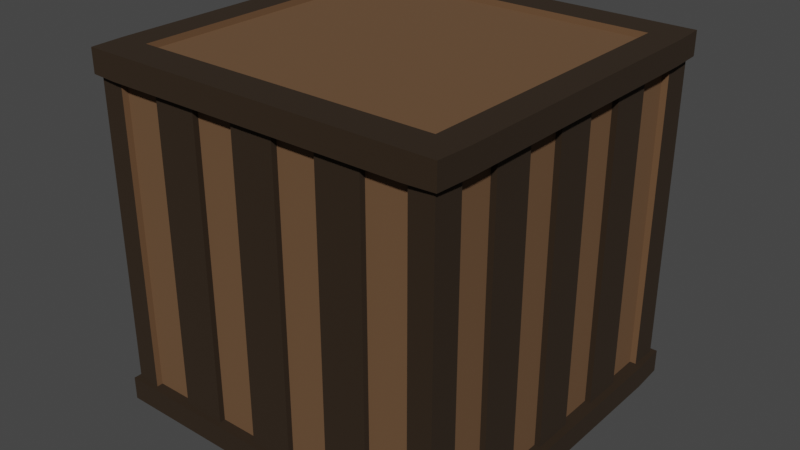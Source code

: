 # Source: woodbox.blend  (saved by Blender 2.81.16; exported with 4.5.12 LTS)
import bpy
from mathutils import Matrix  # noqa: F401  (used for matrix-valued properties, if any)

bpy.ops.wm.read_factory_settings(use_empty=True)
scene = bpy.context.scene
scene.name = 'Scene'

# ---- collections
col_collection = bpy.data.collections.new('Collection'); scene.collection.children.link(col_collection)

# ---- materials (node trees are filled in below, after node groups)
mat_material_002 = bpy.data.materials.new('Material.002')
mat_material_002.alpha_threshold = 0.0
mat_material_002.use_transparent_shadow = False
mat_material_002.line_color = (0.0, 0.0, 0.0, 1.0)
mat_material_001 = bpy.data.materials.new('Material.001')
mat_material_001.use_transparent_shadow = False

# ---- node groups
ng_auto_smooth = bpy.data.node_groups.new('Auto Smooth', 'GeometryNodeTree')
_s = ng_auto_smooth.interface.new_socket(name='Geometry', in_out='OUTPUT', socket_type='NodeSocketGeometry')
_s = ng_auto_smooth.interface.new_socket(name='Geometry', in_out='INPUT', socket_type='NodeSocketGeometry')
_s = ng_auto_smooth.interface.new_socket(name='Angle', in_out='INPUT', socket_type='NodeSocketFloat')
_s.subtype = 'ANGLE'
_s.min_value = 0.0
_s.max_value = 3.142
ng_auto_smooth.is_modifier = True
_N = ng_auto_smooth.nodes; _L = ng_auto_smooth.links
n0 = _N.new('NodeGroupOutput'); n0.name = 'Group Output'; n0.location = (480, -100)
n1 = _N.new('NodeGroupInput'); n1.name = 'Group Input'; n1.location = (-420, -300)
n2 = _N.new('NodeGroupInput'); n2.name = 'Group Input.001'; n2.location = (-60, -100)
n3 = _N.new('GeometryNodeSetShadeSmooth'); n3.name = 'Set Shade Smooth'; n3.location = (120, -100)
n3.domain = 'EDGE'
n4 = _N.new('GeometryNodeSetShadeSmooth'); n4.name = 'Set Shade Smooth.001'; n4.location = (300, -100)
n5 = _N.new('GeometryNodeInputMeshEdgeAngle'); n5.name = 'Edge Angle'; n5.location = (-420, -220)
n6 = _N.new('GeometryNodeInputEdgeSmooth'); n6.name = 'Is Edge Smooth'; n6.location = (-60, -160)
n7 = _N.new('GeometryNodeInputShadeSmooth'); n7.name = 'Is Face Smooth'; n7.location = (-240, -340)
n8 = _N.new('FunctionNodeBooleanMath'); n8.name = 'Boolean Math'; n8.location = (-60, -220)
n9 = _N.new('FunctionNodeCompare'); n9.name = 'Compare'; n9.location = (-240, -180)
n9.operation = 'LESS_EQUAL'
_L.new(n5.outputs[0], n9.inputs[0])
_L.new(n4.outputs[0], n0.inputs[0])
_L.new(n1.outputs[1], n9.inputs[1])
_L.new(n9.outputs[0], n8.inputs[0])
_L.new(n7.outputs[0], n8.inputs[1])
_L.new(n2.outputs[0], n3.inputs[0])
_L.new(n6.outputs[0], n3.inputs[1])
_L.new(n3.outputs[0], n4.inputs[0])
_L.new(n8.outputs[0], n3.inputs[2])
n0.is_active_output = True

# ---- material node trees
mat_material_002.use_nodes = True; mat_material_002.node_tree.nodes.clear()
_N = mat_material_002.node_tree.nodes; _L = mat_material_002.node_tree.links
n0 = _N.new('ShaderNodeOutputMaterial'); n0.name = 'Material Output'; n0.location = (300, 300)
n1 = _N.new('ShaderNodeBsdfPrincipled'); n1.name = 'Principled BSDF'; n1.location = (10, 300)
n1.distribution = 'GGX'
n1.subsurface_method = 'BURLEY'
n1.inputs[0].default_value = (0.1452, 0.0772, 0.03715, 1.0)
n1.inputs[2].default_value = 1.0
n1.inputs[3].default_value = 1.45
n1.inputs[13].default_value = 0.2982
n1.inputs[20].default_value = 0.0
n1.inputs[27].default_value = (0.0, 0.0, 0.0, 1.0)
n1.inputs[28].default_value = 1.0
_L.new(n1.outputs[0], n0.inputs[0])
n0.is_active_output = True
mat_material_001.use_nodes = True; mat_material_001.node_tree.nodes.clear()
_N = mat_material_001.node_tree.nodes; _L = mat_material_001.node_tree.links
n0 = _N.new('ShaderNodeOutputMaterial'); n0.name = 'Material Output'; n0.location = (300, 300)
n1 = _N.new('ShaderNodeBsdfPrincipled'); n1.name = 'Principled BSDF'; n1.location = (10, 300)
n1.distribution = 'GGX'
n1.subsurface_method = 'BURLEY'
n1.inputs[0].default_value = (0.02341, 0.01174, 0.003221, 1.0)
n1.inputs[2].default_value = 1.0
n1.inputs[3].default_value = 1.45
n1.inputs[13].default_value = 0.4725
n1.inputs[20].default_value = 0.0
n1.inputs[27].default_value = (0.0, 0.0, 0.0, 1.0)
n1.inputs[28].default_value = 1.0
_L.new(n1.outputs[0], n0.inputs[0])
n0.is_active_output = True

# ---- world
world_world = bpy.data.worlds.new('World'); scene.world = world_world
world_world.use_nodes = True; world_world.node_tree.nodes.clear()
_N = world_world.node_tree.nodes; _L = world_world.node_tree.links
n0 = _N.new('ShaderNodeOutputWorld'); n0.name = 'World Output'; n0.location = (300, 300)
n1 = _N.new('ShaderNodeBackground'); n1.name = 'Background'; n1.location = (10, 300)
n1.inputs[0].default_value = (0.05088, 0.05088, 0.05088, 1.0)
_L.new(n1.outputs[0], n0.inputs[0])
n0.is_active_output = True
world_world.color = (0.05088, 0.05088, 0.05088)
world_world.use_sun_shadow = False
world_world.sun_shadow_jitter_overblur = 0.0

# ---- meshes
me_cube_001 = bpy.data.meshes.new('Cube.001')
me_cube_001.from_pydata([(-0.2682, -0.2682, 0.5364), (-0.2682, 0.2682, 0.5364), (0.2682, -0.2682, 0.5364), (0.2682, 0.2682, 0.5364), (-0.2682, -0.2682, 0.03576), (-0.2682, -0.2682, 0.5007), (-0.2682, 0.2682, 0.5007), (-0.2682, 0.2682, 0.03576), (0.2682, 0.2682, 0.5007), (0.2682, 0.2682, 0.03576), (0.2682, -0.2682, 0.5007), (0.2682, -0.2682, 0.03576), (-0.2682, -0.2235, 0.5364), (-0.2682, 0.2235, 0.5364), (0.2682, 0.2235, 0.5364), (0.2682, -0.2235, 0.5364), (0.2682, 0.2235, 0.03576), (0.2682, -0.2235, 0.03576), (0.2682, 0.2235, 0.5007), (0.2682, -0.2235, 0.5007), (-0.2682, -0.2235, 0.03576), (-0.2682, 0.2235, 0.03576), (-0.2682, -0.2235, 0.5007), (-0.2682, 0.2235, 0.5007), (-0.2324, 0.2682, 0.5364), (0.2324, 0.2682, 0.5364), (0.2324, -0.2682, 0.5364), (-0.2324, -0.2682, 0.5364), (0.2324, -0.2682, 0.03576), (-0.2324, -0.2682, 0.03576), (0.2324, -0.2682, 0.5007), (-0.2324, -0.2682, 0.5007), (-0.2324, 0.2682, 0.03576), (0.2324, 0.2682, 0.03576), (-0.2324, 0.2682, 0.5007), (0.2324, 0.2682, 0.5007), (-0.2324, 0.2235, 0.5364), (0.2324, 0.2235, 0.5364), (-0.2324, -0.2235, 0.5364), (0.2324, -0.2235, 0.5364), (0.2587, 0.2235, 0.03576), (0.2587, -0.2235, 0.03576), (0.2587, 0.2235, 0.5007), (0.2587, -0.2235, 0.5007), (-0.2587, -0.2235, 0.03576), (-0.2587, 0.2235, 0.03576), (-0.2587, -0.2235, 0.5007), (-0.2587, 0.2235, 0.5007), (0.2324, -0.2587, 0.03576), (-0.2324, -0.2587, 0.03576), (0.2324, -0.2587, 0.5007), (-0.2324, -0.2587, 0.5007), (-0.2324, 0.2587, 0.03576), (0.2324, 0.2587, 0.03576), (-0.2324, 0.2587, 0.5007), (0.2324, 0.2587, 0.5007), (-0.2324, 0.2235, 0.5269), (0.2324, 0.2235, 0.5269), (-0.2324, -0.2235, 0.5269), (0.2324, -0.2235, 0.5269), (-0.2682, -0.2682, 0.5007), (-0.2682, -0.2682, 0.5364), (-0.2682, 0.2235, 0.5364), (-0.2682, 0.2682, 0.5364), (0.2324, 0.2682, 0.5364), (0.2682, 0.2682, 0.5364), (0.2682, -0.2235, 0.5364), (0.2682, -0.2682, 0.5364), (-0.2324, -0.2682, 0.5364), (-0.2682, 0.2682, 0.5007), (0.2682, 0.2682, 0.5007), (0.2682, -0.2682, 0.5007), (-0.2324, -0.2682, 0.5007), (0.2682, -0.2235, 0.5007), (0.2324, 0.2682, 0.5007), (-0.2682, 0.2235, 0.5007), (-0.2682, -0.2235, 0.5364), (0.2682, 0.2235, 0.5364), (0.2682, 0.2235, 0.5007), (-0.2682, -0.2235, 0.5007), (-0.2324, 0.2682, 0.5364), (0.2324, -0.2682, 0.5364), (0.2324, -0.2682, 0.5007), (-0.2324, 0.2682, 0.5007), (-0.2754, -0.2754, 0.0), (-0.2754, 0.2754, 0.03576), (-0.2754, 0.2754, 0.0), (0.2754, 0.2754, 0.03576), (0.2754, 0.2754, 0.0), (0.2784, 0.2235, 0.0), (0.2754, -0.2754, 0.03576), (0.2754, -0.2754, 0.0), (-0.2754, -0.2754, 0.03576), (0.2784, -0.2235, 0.03576), (0.2784, -0.2235, 0.0), (0.2784, 0.2235, 0.03576), (-0.2754, -0.2754, 0.5007), (-0.2754, -0.2754, 0.5364), (-0.2784, 0.2235, 0.5364), (-0.2754, 0.2754, 0.5364), (0.2754, 0.2754, 0.5364), (0.2784, -0.2235, 0.5364), (0.2754, -0.2754, 0.5364), (-0.2754, 0.2754, 0.5007), (0.2754, 0.2754, 0.5007), (0.2754, -0.2754, 0.5007), (-0.2324, -0.2784, 0.5007), (0.2784, -0.2235, 0.5007), (-0.2784, 0.2235, 0.5007), (-0.2784, -0.2235, 0.5364), (0.2784, 0.2235, 0.5364), (0.2784, 0.2235, 0.5007), (-0.2784, -0.2235, 0.5007), (0.2324, -0.2784, 0.5007), (-0.166, 0.2682, 0.5364), (-0.09962, 0.2682, 0.5364), (-0.03321, 0.2682, 0.5364), (0.03321, 0.2682, 0.5364), (0.09962, 0.2682, 0.5364), (0.166, 0.2682, 0.5364), (0.166, -0.2682, 0.5364), (0.09962, -0.2682, 0.5364), (0.03321, -0.2682, 0.5364), (-0.03321, -0.2682, 0.5364), (-0.09962, -0.2682, 0.5364), (-0.166, -0.2682, 0.5364), (0.166, -0.2682, 0.5007), (0.09962, -0.2682, 0.5007), (0.03321, -0.2682, 0.5007), (-0.03321, -0.2682, 0.5007), (-0.09962, -0.2682, 0.5007), (-0.166, -0.2682, 0.5007), (-0.166, 0.2682, 0.5007), (-0.09962, 0.2682, 0.5007), (-0.03321, 0.2682, 0.5007), (0.03321, 0.2682, 0.5007), (0.09962, 0.2682, 0.5007), (0.166, 0.2682, 0.5007), (0.09962, -0.2235, 0.5364), (0.166, -0.2235, 0.5364), (0.166, -0.2587, 0.03576), (0.09962, -0.2587, 0.03576), (0.03321, -0.2587, 0.03576), (-0.03321, -0.2587, 0.03576), (-0.09962, -0.2587, 0.03576), (-0.166, -0.2587, 0.03576), (0.166, -0.2587, 0.5007), (0.09962, -0.2587, 0.5007), (0.03321, -0.2587, 0.5007), (-0.03321, -0.2587, 0.5007), (-0.09962, -0.2587, 0.5007), (-0.166, -0.2587, 0.5007), (-0.166, 0.2587, 0.03576), (-0.09962, 0.2587, 0.03576), (-0.03321, 0.2587, 0.03576), (0.03321, 0.2587, 0.03576), (0.09962, 0.2587, 0.03576), (0.166, 0.2587, 0.03576), (-0.166, 0.2587, 0.5007), (-0.09962, 0.2587, 0.5007), (-0.03321, 0.2587, 0.5007), (0.03321, 0.2587, 0.5007), (0.09962, 0.2587, 0.5007), (0.166, 0.2587, 0.5007), (-0.166, 0.2682, 0.5364), (-0.09962, 0.2682, 0.5364), (-0.03321, 0.2682, 0.5364), (0.03321, 0.2682, 0.5364), (0.09962, 0.2682, 0.5364), (0.166, 0.2682, 0.5364), (0.166, -0.2682, 0.5364), (0.09962, -0.2682, 0.5364), (0.03321, -0.2682, 0.5364), (-0.03321, -0.2682, 0.5364), (-0.09962, -0.2682, 0.5364), (-0.166, -0.2682, 0.5364), (0.166, -0.2682, 0.5007), (0.09962, -0.2682, 0.5007), (0.03321, -0.2682, 0.5007), (-0.03321, -0.2682, 0.5007), (-0.09962, -0.2682, 0.5007), (-0.166, -0.2682, 0.5007), (-0.166, 0.2682, 0.5007), (-0.09962, 0.2682, 0.5007), (-0.03321, 0.2682, 0.5007), (0.03321, 0.2682, 0.5007), (0.09962, 0.2682, 0.5007), (0.166, 0.2682, 0.5007), (0.09962, -0.2784, 0.5007), (-0.09962, -0.2784, 0.5007), (-0.2682, -0.1596, 0.5364), (-0.2682, -0.09579, 0.5364), (-0.2682, -0.03193, 0.5364), (-0.2682, 0.03193, 0.5364), (-0.2682, 0.09579, 0.5364), (-0.2682, 0.1596, 0.5364), (0.2682, 0.1596, 0.5364), (0.2682, 0.09579, 0.5364), (0.2682, 0.03193, 0.5364), (0.2682, -0.03193, 0.5364), (0.2682, -0.09579, 0.5364), (0.2682, -0.1596, 0.5364), (0.2682, 0.1596, 0.5007), (0.2682, 0.09579, 0.5007), (0.2682, 0.03193, 0.5007), (0.2682, -0.03193, 0.5007), (0.2682, -0.09579, 0.5007), (0.2682, -0.1596, 0.5007), (-0.2682, -0.1596, 0.5007), (-0.2682, -0.09579, 0.5007), (-0.2682, -0.03193, 0.5007), (-0.2682, 0.03193, 0.5007), (-0.2682, 0.09579, 0.5007), (-0.2682, 0.1596, 0.5007), (0.2587, 0.1596, 0.03576), (0.2587, 0.09579, 0.03576), (0.2587, 0.03193, 0.03576), (0.2587, -0.03193, 0.03576), (0.2587, -0.09579, 0.03576), (0.2587, -0.1596, 0.03576), (0.2587, 0.1596, 0.5007), (0.2587, 0.09579, 0.5007), (0.2587, 0.03193, 0.5007), (0.2587, -0.03193, 0.5007), (0.2587, -0.09579, 0.5007), (0.2587, -0.1596, 0.5007), (-0.2587, -0.1596, 0.03576), (-0.2587, -0.09579, 0.03576), (-0.2587, -0.03193, 0.03576), (-0.2587, 0.03193, 0.03576), (-0.2587, 0.09579, 0.03576), (-0.2587, 0.1596, 0.03576), (-0.2587, -0.1596, 0.5007), (-0.2587, -0.09579, 0.5007), (-0.2587, -0.03193, 0.5007), (-0.2587, 0.03193, 0.5007), (-0.2587, 0.09579, 0.5007), (-0.2587, 0.1596, 0.5007), (-0.2682, -0.1596, 0.5364), (-0.2682, -0.09579, 0.5364), (-0.2682, -0.03193, 0.5364), (-0.2682, 0.03193, 0.5364), (-0.2682, 0.09579, 0.5364), (-0.2682, 0.1596, 0.5364), (0.2682, 0.1596, 0.5364), (0.2682, 0.09579, 0.5364), (0.2682, 0.03193, 0.5364), (0.2682, -0.03193, 0.5364), (0.2682, -0.09579, 0.5364), (0.2682, -0.1596, 0.5364), (0.2682, 0.1596, 0.5007), (0.2682, 0.09579, 0.5007), (0.2682, 0.03193, 0.5007), (0.2682, -0.03193, 0.5007), (0.2682, -0.09579, 0.5007), (0.2682, -0.1596, 0.5007), (-0.2682, -0.1596, 0.5007), (-0.2682, -0.09579, 0.5007), (-0.2682, -0.03193, 0.5007), (-0.2682, 0.03193, 0.5007), (-0.2682, 0.09579, 0.5007), (-0.2682, 0.1596, 0.5007), (0.2784, 0.09579, 0.03576), (0.2784, -0.09579, 0.03576), (0.2784, 0.09579, 0.5364), (0.2784, -0.09579, 0.5364), (0.166, -0.2587, 0.03576), (0.09962, -0.2587, 0.03576), (0.03321, -0.2587, 0.03576), (-0.03321, -0.2587, 0.03576), (-0.09962, -0.2587, 0.03576), (-0.166, -0.2587, 0.03576), (0.166, -0.2587, 0.5007), (0.09962, -0.2587, 0.5007), (0.03321, -0.2587, 0.5007), (-0.03321, -0.2587, 0.5007), (-0.09962, -0.2587, 0.5007), (-0.166, -0.2587, 0.5007), (-0.166, 0.2587, 0.03576), (-0.09962, 0.2587, 0.03576), (-0.03321, 0.2587, 0.03576), (0.03321, 0.2587, 0.03576), (0.09962, 0.2587, 0.03576), (0.166, 0.2587, 0.03576), (-0.166, 0.2587, 0.5007), (-0.09962, 0.2587, 0.5007), (-0.03321, 0.2587, 0.5007), (0.03321, 0.2587, 0.5007), (0.09962, 0.2587, 0.5007), (0.166, 0.2587, 0.5007), (0.2587, 0.1596, 0.03576), (0.2587, 0.09579, 0.03576), (0.2587, 0.03193, 0.03576), (0.2587, -0.03193, 0.03576), (0.2587, -0.09579, 0.03576), (0.2587, -0.1596, 0.03576), (0.2587, 0.1596, 0.5007), (0.2587, 0.09579, 0.5007), (0.2587, 0.03193, 0.5007), (0.2587, -0.03193, 0.5007), (0.2587, -0.09579, 0.5007), (0.2587, -0.1596, 0.5007), (-0.2587, -0.1596, 0.03576), (-0.2587, -0.09579, 0.03576), (-0.2587, -0.03193, 0.03576), (-0.2587, 0.03193, 0.03576), (-0.2587, 0.09579, 0.03576), (-0.2587, 0.1596, 0.03576), (-0.2587, -0.1596, 0.5007), (-0.2587, -0.09579, 0.5007), (-0.2587, -0.03193, 0.5007), (-0.2587, 0.03193, 0.5007), (-0.2587, 0.09579, 0.5007), (-0.2587, 0.1596, 0.5007), (0.166, -0.2672, 0.03576), (0.09962, -0.2672, 0.03576), (0.03321, -0.2672, 0.03576), (-0.03321, -0.2672, 0.03576), (-0.09962, -0.2672, 0.03576), (-0.166, -0.2672, 0.03576), (0.166, -0.2672, 0.5007), (0.09962, -0.2672, 0.5007), (0.03321, -0.2672, 0.5007), (-0.03321, -0.2672, 0.5007), (-0.09962, -0.2672, 0.5007), (-0.166, -0.2672, 0.5007), (-0.166, 0.2672, 0.03576), (-0.09962, 0.2672, 0.03576), (-0.03321, 0.2672, 0.03576), (0.03321, 0.2672, 0.03576), (0.09962, 0.2672, 0.03576), (0.166, 0.2672, 0.03576), (-0.166, 0.2672, 0.5007), (-0.09962, 0.2672, 0.5007), (-0.03321, 0.2672, 0.5007), (0.03321, 0.2672, 0.5007), (0.09962, 0.2672, 0.5007), (0.166, 0.2672, 0.5007), (0.2672, 0.1596, 0.03576), (0.2672, 0.09579, 0.03576), (0.2672, 0.03193, 0.03576), (0.2672, -0.03193, 0.03576), (0.2672, -0.09579, 0.03576), (0.2672, -0.1596, 0.03576), (0.2672, 0.1596, 0.5007), (0.2672, 0.09579, 0.5007), (0.2672, 0.03193, 0.5007), (0.2672, -0.03193, 0.5007), (0.2672, -0.09579, 0.5007), (0.2672, -0.1596, 0.5007), (-0.2672, -0.1596, 0.03576), (-0.2672, -0.09579, 0.03576), (-0.2672, -0.03193, 0.03576), (-0.2672, 0.03193, 0.03576), (-0.2672, 0.09579, 0.03576), (-0.2672, 0.1596, 0.03576), (-0.2672, -0.1596, 0.5007), (-0.2672, -0.09579, 0.5007), (-0.2672, -0.03193, 0.5007), (-0.2672, 0.03193, 0.5007), (-0.2672, 0.09579, 0.5007), (-0.2672, 0.1596, 0.5007)], [], [(132, 34, 83, 182), (10, 19, 73, 71), (15, 2, 67, 66), (0, 12, 76, 61), (29, 31, 5, 4), (17, 19, 10, 11), (33, 35, 8, 9), (21, 23, 6, 7), (4, 5, 22, 20), (20, 22, 46, 44), (9, 8, 18, 16), (247, 248, 265, 264, 245, 246), (178, 177, 188, 189, 180, 179), (125, 27, 68, 175), (34, 6, 69, 83), (2, 26, 81, 67), (5, 31, 72, 60), (7, 6, 34, 32), (11, 10, 30, 28), (208, 22, 79, 256), (201, 15, 66, 249), (25, 3, 65, 64), (22, 5, 60, 79), (231, 237, 47, 45), (219, 225, 43, 41), (157, 163, 55, 53), (145, 151, 51, 49), (28, 30, 50, 48), (23, 21, 45, 47), (31, 29, 49, 51), (212, 213, 23, 47, 237, 236, 235, 234, 233, 232, 46, 22, 208, 209, 210, 211), (32, 34, 54, 52), (16, 18, 42, 40), (35, 33, 53, 55), (19, 17, 41, 43), (18, 8, 70, 78), (195, 13, 62, 243), (202, 18, 78, 250), (13, 1, 63, 62), (1, 24, 80, 63), (8, 35, 74, 70), (30, 10, 71, 82), (27, 0, 61, 68), (119, 25, 64, 169), (126, 30, 82, 176), (3, 14, 77, 65), (6, 23, 75, 69), (102, 97, 96, 106, 189, 188, 113, 105), (92, 85, 86, 84), (265, 101, 102, 105, 107, 111, 104, 100, 110, 264), (85, 87, 88, 86), (90, 92, 84, 91), (263, 93, 90, 91, 94, 89, 88, 87, 95, 262), (99, 100, 104, 103), (109, 98, 99, 103, 108, 112, 96, 97), (37, 57, 59, 39), (257, 256, 79, 60, 72, 181, 180, 189, 106, 96, 112, 108, 103, 104, 111, 107, 105, 113, 188, 177, 176, 82, 71, 73, 255, 254, 253, 252, 251, 250, 78, 70, 74, 187, 186, 185, 184, 183, 182, 83, 69, 75, 261, 260, 259, 258), (130, 131, 31, 51, 151, 150, 149, 148, 147, 146, 50, 30, 126, 127, 128, 129), (31, 131, 181, 72), (131, 130, 180, 181), (130, 129, 179, 180), (129, 128, 178, 179), (128, 127, 177, 178), (127, 126, 176, 177), (24, 114, 164, 80), (114, 115, 165, 164), (115, 116, 166, 165), (116, 117, 167, 166), (117, 118, 168, 167), (118, 119, 169, 168), (36, 38, 58, 56), (36, 56, 57, 37), (48, 50, 146, 140), (227, 226, 302, 303), (141, 147, 148, 142), (214, 220, 296, 290), (143, 149, 150, 144), (150, 151, 277, 276), (52, 54, 158, 152), (140, 146, 272, 266), (153, 159, 160, 154), (162, 163, 289, 288), (155, 161, 162, 156), (224, 225, 301, 300), (135, 136, 137, 35, 55, 163, 162, 161, 160, 159, 158, 54, 34, 132, 133, 134), (139, 138, 121, 120), (77, 244, 245, 264, 110, 100, 99, 98, 109, 97, 102, 101, 265, 248, 249, 66, 67, 81, 170, 171, 172, 173, 174, 175, 68, 61, 76, 238, 239, 240, 241, 242, 243, 62, 63, 80, 164, 165, 166, 167, 168, 169, 64, 65), (38, 36, 37, 39, 139, 120, 26, 2, 15, 201, 200, 199, 198, 197, 196, 14, 3, 25, 119, 118, 117, 116, 115, 114, 24, 1, 13, 195, 194, 193, 192, 191, 190, 12, 0, 27, 125, 124, 123, 122, 121, 138), (26, 120, 170, 81), (120, 121, 171, 170), (121, 122, 172, 171), (122, 123, 173, 172), (123, 124, 174, 173), (124, 125, 175, 174), (35, 137, 187, 74), (137, 136, 186, 187), (136, 135, 185, 186), (135, 134, 184, 185), (134, 133, 183, 184), (133, 132, 182, 183), (206, 207, 19, 43, 225, 224, 223, 222, 221, 220, 42, 18, 202, 203, 204, 205), (38, 138, 139, 39, 59, 58), (217, 263, 262, 214, 215, 216), (58, 59, 57, 56), (84, 86, 88, 89, 94, 91), (19, 207, 255, 73), (207, 206, 254, 255), (206, 205, 253, 254), (205, 204, 252, 253), (204, 203, 251, 252), (203, 202, 250, 251), (12, 190, 238, 76), (190, 191, 239, 238), (191, 192, 240, 239), (192, 193, 241, 240), (193, 194, 242, 241), (194, 195, 243, 242), (40, 42, 220, 214), (148, 149, 275, 274), (215, 221, 222, 216), (237, 231, 307, 313), (217, 223, 224, 218), (163, 157, 283, 289), (44, 46, 232, 226), (236, 237, 313, 312), (227, 233, 234, 228), (230, 236, 312, 306), (229, 235, 236, 230), (160, 161, 287, 286), (14, 196, 244, 77), (196, 197, 245, 244), (197, 198, 246, 245), (198, 199, 247, 246), (199, 200, 248, 247), (200, 201, 249, 248), (23, 213, 261, 75), (213, 212, 260, 261), (212, 211, 259, 260), (211, 210, 258, 259), (210, 209, 257, 258), (209, 208, 256, 257), (217, 218, 219, 41, 17, 11, 28, 48, 140, 141, 142, 143, 144, 145, 49, 29, 4, 20, 44, 226, 227, 228, 229, 230, 231, 45, 21, 7, 32, 52, 152, 153, 154, 155, 156, 157, 53, 33, 9, 16, 40, 214, 262, 95, 87, 85, 92, 90, 93, 263), (289, 283, 331, 337), (290, 296, 344, 338), (284, 285, 333, 332), (282, 288, 336, 330), (312, 313, 361, 360), (283, 282, 330, 331), (287, 281, 329, 335), (310, 311, 359, 358), (281, 280, 328, 329), (313, 307, 355, 361), (280, 286, 334, 328), (308, 309, 357, 356), (147, 141, 267, 273), (221, 215, 291, 297), (142, 148, 274, 268), (215, 214, 290, 291), (153, 152, 278, 279), (216, 222, 298, 292), (229, 228, 304, 305), (149, 143, 269, 275), (223, 217, 293, 299), (141, 140, 266, 267), (144, 150, 276, 270), (217, 216, 292, 293), (155, 154, 280, 281), (218, 224, 300, 294), (231, 230, 306, 307), (151, 145, 271, 277), (225, 219, 295, 301), (152, 158, 284, 278), (143, 142, 268, 269), (219, 218, 294, 295), (157, 156, 282, 283), (226, 232, 308, 302), (232, 233, 309, 308), (159, 153, 279, 285), (233, 227, 303, 309), (154, 160, 286, 280), (145, 144, 270, 271), (220, 221, 297, 296), (158, 159, 285, 284), (228, 234, 310, 304), (234, 235, 311, 310), (161, 155, 281, 287), (235, 229, 305, 311), (156, 162, 288, 282), (146, 147, 273, 272), (222, 223, 299, 298), (314, 320, 321, 315), (316, 322, 323, 317), (318, 324, 325, 319), (326, 332, 333, 327), (328, 334, 335, 329), (330, 336, 337, 331), (338, 344, 345, 339), (340, 346, 347, 341), (342, 348, 349, 343), (350, 356, 357, 351), (352, 358, 359, 353), (354, 360, 361, 355), (286, 287, 335, 334), (297, 291, 339, 345), (291, 290, 338, 339), (288, 289, 337, 336), (292, 298, 346, 340), (293, 292, 340, 341), (266, 272, 320, 314), (299, 293, 341, 347), (295, 294, 342, 343), (273, 267, 315, 321), (294, 300, 348, 342), (267, 266, 314, 315), (296, 297, 345, 344), (268, 274, 322, 316), (301, 295, 343, 349), (269, 268, 316, 317), (298, 299, 347, 346), (275, 269, 317, 323), (302, 308, 356, 350), (271, 270, 318, 319), (300, 301, 349, 348), (270, 276, 324, 318), (309, 303, 351, 357), (272, 273, 321, 320), (303, 302, 350, 351), (277, 271, 319, 325), (304, 310, 358, 352), (274, 275, 323, 322), (305, 304, 352, 353), (278, 284, 332, 326), (311, 305, 353, 359), (276, 277, 325, 324), (307, 306, 354, 355), (285, 279, 327, 333), (306, 312, 360, 354), (279, 278, 326, 327)])
me_cube_001.polygons.foreach_set('use_smooth', [True] * 238)
me_cube_001.polygons.foreach_set('material_index', [0, 0, 0, 0, 1, 1, 1, 1, 1, 0, 1, 1, 1, 0, 0, 0, 0, 1, 1, 0, 0, 0, 0, 0, 0, 0, 0, 0, 0, 0, 0, 0, 0, 0, 0, 0, 0, 0, 0, 0, 0, 0, 0, 0, 0, 0, 0, 1, 1, 1, 1, 1, 1, 1, 1, 0, 1, 0, 0, 0, 0, 0, 0, 0, 0, 0, 0, 0, 0, 0, 0, 0, 0, 1, 0, 1, 0, 1, 0, 1, 0, 1, 0, 1, 0, 1, 1, 1, 0, 0, 0, 0, 0, 0, 0, 0, 0, 0, 0, 0, 0, 0, 1, 0, 1, 0, 0, 0, 0, 0, 0, 0, 0, 0, 0, 0, 0, 0, 1, 0, 1, 0, 1, 0, 1, 0, 1, 0, 1, 0, 0, 0, 0, 0, 0, 0, 0, 0, 0, 0, 0, 1, 1, 1, 1, 1, 1, 1, 1, 1, 1, 1, 1, 1, 1, 1, 1, 1, 1, 1, 1, 1, 1, 1, 1, 1, 1, 1, 1, 1, 1, 1, 1, 1, 1, 1, 1, 1, 1, 1, 1, 1, 1, 1, 1, 1, 1, 1, 1, 1, 1, 1, 1, 1, 1, 1, 1, 1, 1, 1, 1, 1, 1, 1, 1, 1, 1, 1, 1, 1, 1, 1, 1, 1, 1, 1, 1, 1, 1, 1, 1, 1, 1, 1, 1, 1, 1, 1, 1, 1, 1, 1, 1, 1, 1, 1, 1, 1])
_uv = me_cube_001.uv_layers.new(name='UVMap')
_uv.uv.foreach_set('vector', [0.5417, 0.3452, 0.5417, 0.3333, 0.5417, 0.3333, 0.5417, 0.3452, 0.5417, 0.75, 0.5417, 0.6667, 0.5417, 0.6667, 0.5417, 0.75, 0.625, 0.6667, 0.625, 0.75, 0.625, 0.75, 0.625, 0.6667, 0.875, 0.75, 0.875, 0.6667, 0.875, 0.6667, 0.875, 0.75, 0.4583, 0.9167, 0.5417, 0.9167, 0.5417, 1.0, 0.4583, 1.0, 0.4583, 0.6667, 0.5417, 0.6667, 0.5417, 0.75, 0.4583, 0.75, 0.4583, 0.4167, 0.5417, 0.4167, 0.5417, 0.5, 0.4583, 0.5, 0.4583, 0.1667, 0.5417, 0.1667, 0.5417, 0.25, 0.4583, 0.25, 0.4583, 0.0, 0.5417, 0.0, 0.5417, 0.08333, 0.4583, 0.08333, 0.4583, 0.08333, 0.5417, 0.08333, 0.5417, 0.08333, 0.4583, 0.08333, 0.4583, 0.5, 0.5417, 0.5, 0.5417, 0.5833, 0.4583, 0.5833, 0.625, 0.631, 0.625, 0.6429, 0.625, 0.6429, 0.625, 0.6071, 0.625, 0.6071, 0.625, 0.619, 0.5417, 0.869, 0.5417, 0.8571, 0.5417, 0.8571, 0.5417, 0.8929, 0.5417, 0.8929, 0.5417, 0.881, 0.7798, 0.75, 0.7917, 0.75, 0.7917, 0.75, 0.7798, 0.75, 0.5417, 0.3333, 0.5417, 0.25, 0.5417, 0.25, 0.5417, 0.3333, 0.625, 0.75, 0.7083, 0.75, 0.7083, 0.75, 0.625, 0.75, 0.5417, 1.0, 0.5417, 0.9167, 0.5417, 0.9167, 0.5417, 1.0, 0.4583, 0.25, 0.5417, 0.25, 0.5417, 0.3333, 0.4583, 0.3333, 0.4583, 0.75, 0.5417, 0.75, 0.5417, 0.8333, 0.4583, 0.8333, 0.5417, 0.09524, 0.5417, 0.08333, 0.5417, 0.08333, 0.5417, 0.09524, 0.625, 0.6548, 0.625, 0.6667, 0.625, 0.6667, 0.625, 0.6548, 0.7083, 0.5, 0.625, 0.5, 0.625, 0.5, 0.7083, 0.5, 0.5417, 0.08333, 0.5417, 0.0, 0.5417, 0.0, 0.5417, 0.08333, 0.4583, 0.1548, 0.5417, 0.1548, 0.5417, 0.1667, 0.4583, 0.1667, 0.4583, 0.6548, 0.5417, 0.6548, 0.5417, 0.6667, 0.4583, 0.6667, 0.4583, 0.4048, 0.5417, 0.4048, 0.5417, 0.4167, 0.4583, 0.4167, 0.4583, 0.9048, 0.5417, 0.9048, 0.5417, 0.9167, 0.4583, 0.9167, 0.4583, 0.8333, 0.5417, 0.8333, 0.5417, 0.8333, 0.4583, 0.8333, 0.5417, 0.1667, 0.4583, 0.1667, 0.4583, 0.1667, 0.5417, 0.1667, 0.5417, 0.9167, 0.4583, 0.9167, 0.4583, 0.9167, 0.5417, 0.9167, 0.5417, 0.1429, 0.5417, 0.1548, 0.5417, 0.1667, 0.5417, 0.1667, 0.5417, 0.1548, 0.5417, 0.1429, 0.5417, 0.131, 0.5417, 0.119, 0.5417, 0.1071, 0.5417, 0.09524, 0.5417, 0.08333, 0.5417, 0.08333, 0.5417, 0.09524, 0.5417, 0.1071, 0.5417, 0.119, 0.5417, 0.131, 0.4583, 0.3333, 0.5417, 0.3333, 0.5417, 0.3333, 0.4583, 0.3333, 0.4583, 0.5833, 0.5417, 0.5833, 0.5417, 0.5833, 0.4583, 0.5833, 0.5417, 0.4167, 0.4583, 0.4167, 0.4583, 0.4167, 0.5417, 0.4167, 0.5417, 0.6667, 0.4583, 0.6667, 0.4583, 0.6667, 0.5417, 0.6667, 0.5417, 0.5833, 0.5417, 0.5, 0.5417, 0.5, 0.5417, 0.5833, 0.875, 0.5952, 0.875, 0.5833, 0.875, 0.5833, 0.875, 0.5952, 0.5417, 0.5952, 0.5417, 0.5833, 0.5417, 0.5833, 0.5417, 0.5952, 0.875, 0.5833, 0.875, 0.5, 0.875, 0.5, 0.875, 0.5833, 0.875, 0.5, 0.7917, 0.5, 0.7917, 0.5, 0.875, 0.5, 0.5417, 0.5, 0.5417, 0.4167, 0.5417, 0.4167, 0.5417, 0.5, 0.5417, 0.8333, 0.5417, 0.75, 0.5417, 0.75, 0.5417, 0.8333, 0.7917, 0.75, 0.875, 0.75, 0.875, 0.75, 0.7917, 0.75, 0.7202, 0.5, 0.7083, 0.5, 0.7083, 0.5, 0.7202, 0.5, 0.5417, 0.8452, 0.5417, 0.8333, 0.5417, 0.8333, 0.5417, 0.8452, 0.625, 0.5, 0.625, 0.5833, 0.625, 0.5833, 0.625, 0.5, 0.5417, 0.25, 0.5417, 0.1667, 0.5417, 0.1667, 0.5417, 0.25, 0.625, 0.75, 0.625, 1.0, 0.5417, 1.0, 0.5417, 0.9167, 0.5417, 0.8929, 0.5417, 0.8571, 0.5417, 0.8333, 0.5417, 0.75, 0.4583, 0.0, 0.4583, 0.25, 0.375, 0.25, 0.375, 0.0, 0.625, 0.6429, 0.625, 0.6667, 0.625, 0.75, 0.5417, 0.75, 0.5417, 0.6667, 0.5417, 0.5833, 0.5417, 0.5, 0.625, 0.5, 0.625, 0.5833, 0.625, 0.6071, 0.4583, 0.25, 0.4583, 0.5, 0.375, 0.5, 0.375, 0.25, 0.4583, 0.75, 0.4583, 1.0, 0.375, 1.0, 0.375, 0.75, 0.4583, 0.6429, 0.4583, 0.6667, 0.4583, 0.75, 0.375, 0.75, 0.375, 0.6667, 0.375, 0.5833, 0.375, 0.5, 0.4583, 0.5, 0.4583, 0.5833, 0.4583, 0.6071, 0.625, 0.25, 0.625, 0.5, 0.5417, 0.5, 0.5417, 0.25, 0.625, 0.08333, 0.625, 0.1667, 0.625, 0.25, 0.5417, 0.25, 0.5417, 0.1667, 0.5417, 0.08333, 0.5417, 0.0, 0.625, 0.0, 0.7083, 0.5833, 0.7083, 0.5833, 0.7083, 0.6667, 0.7083, 0.6667, 0.5417, 0.1071, 0.5417, 0.09524, 0.5417, 0.08333, 0.5417, 1.0, 0.5417, 0.9167, 0.5417, 0.9048, 0.5417, 0.8929, 0.5417, 0.8929, 0.5417, 0.9167, 0.5417, 0.0, 0.5417, 0.08333, 0.5417, 0.1667, 0.5417, 0.25, 0.5417, 0.5, 0.5417, 0.5833, 0.5417, 0.6667, 0.5417, 0.75, 0.5417, 0.8333, 0.5417, 0.8571, 0.5417, 0.8571, 0.5417, 0.8452, 0.5417, 0.8333, 0.5417, 0.75, 0.5417, 0.6667, 0.5417, 0.6548, 0.5417, 0.6429, 0.5417, 0.631, 0.5417, 0.619, 0.5417, 0.6071, 0.5417, 0.5952, 0.5417, 0.5833, 0.5417, 0.5, 0.5417, 0.4167, 0.5417, 0.4048, 0.5417, 0.3929, 0.5417, 0.381, 0.5417, 0.369, 0.5417, 0.3571, 0.5417, 0.3452, 0.5417, 0.3333, 0.5417, 0.25, 0.5417, 0.1667, 0.5417, 0.1548, 0.5417, 0.1429, 0.5417, 0.131, 0.5417, 0.119, 0.5417, 0.8929, 0.5417, 0.9048, 0.5417, 0.9167, 0.5417, 0.9167, 0.5417, 0.9048, 0.5417, 0.8929, 0.5417, 0.881, 0.5417, 0.869, 0.5417, 0.8571, 0.5417, 0.8452, 0.5417, 0.8333, 0.5417, 0.8333, 0.5417, 0.8452, 0.5417, 0.8571, 0.5417, 0.869, 0.5417, 0.881, 0.5417, 0.9167, 0.5417, 0.9048, 0.5417, 0.9048, 0.5417, 0.9167, 0.5417, 0.9048, 0.5417, 0.8929, 0.5417, 0.8929, 0.5417, 0.9048, 0.5417, 0.8929, 0.5417, 0.881, 0.5417, 0.881, 0.5417, 0.8929, 0.5417, 0.881, 0.5417, 0.869, 0.5417, 0.869, 0.5417, 0.881, 0.5417, 0.869, 0.5417, 0.8571, 0.5417, 0.8571, 0.5417, 0.869, 0.5417, 0.8571, 0.5417, 0.8452, 0.5417, 0.8452, 0.5417, 0.8571, 0.7917, 0.5, 0.7798, 0.5, 0.7798, 0.5, 0.7917, 0.5, 0.7798, 0.5, 0.7679, 0.5, 0.7679, 0.5, 0.7798, 0.5, 0.7679, 0.5, 0.756, 0.5, 0.756, 0.5, 0.7679, 0.5, 0.756, 0.5, 0.744, 0.5, 0.744, 0.5, 0.756, 0.5, 0.744, 0.5, 0.7321, 0.5, 0.7321, 0.5, 0.744, 0.5, 0.7321, 0.5, 0.7202, 0.5, 0.7202, 0.5, 0.7321, 0.5, 0.7917, 0.5833, 0.7917, 0.6667, 0.7917, 0.6667, 0.7917, 0.5833, 0.7917, 0.5833, 0.7917, 0.5833, 0.7083, 0.5833, 0.7083, 0.5833, 0.4583, 0.8333, 0.5417, 0.8333, 0.5417, 0.8452, 0.4583, 0.8452, 0.4583, 0.1071, 0.4583, 0.09524, 0.4583, 0.09524, 0.4583, 0.1071, 0.4583, 0.8571, 0.5417, 0.8571, 0.5417, 0.869, 0.4583, 0.869, 0.4583, 0.5952, 0.5417, 0.5952, 0.5417, 0.5952, 0.4583, 0.5952, 0.4583, 0.881, 0.5417, 0.881, 0.5417, 0.8929, 0.4583, 0.8929, 0.5417, 0.8929, 0.5417, 0.9048, 0.5417, 0.9048, 0.5417, 0.8929, 0.4583, 0.3333, 0.5417, 0.3333, 0.5417, 0.3452, 0.4583, 0.3452, 0.4583, 0.8452, 0.5417, 0.8452, 0.5417, 0.8452, 0.4583, 0.8452, 0.4583, 0.3571, 0.5417, 0.3571, 0.5417, 0.369, 0.4583, 0.369, 0.5417, 0.3929, 0.5417, 0.4048, 0.5417, 0.4048, 0.5417, 0.3929, 0.4583, 0.381, 0.5417, 0.381, 0.5417, 0.3929, 0.4583, 0.3929, 0.5417, 0.6429, 0.5417, 0.6548, 0.5417, 0.6548, 0.5417, 0.6429, 0.5417, 0.381, 0.5417, 0.3929, 0.5417, 0.4048, 0.5417, 0.4167, 0.5417, 0.4167, 0.5417, 0.4048, 0.5417, 0.3929, 0.5417, 0.381, 0.5417, 0.369, 0.5417, 0.3571, 0.5417, 0.3452, 0.5417, 0.3333, 0.5417, 0.3333, 0.5417, 0.3452, 0.5417, 0.3571, 0.5417, 0.369, 0.7202, 0.6667, 0.7321, 0.6667, 0.7321, 0.75, 0.7202, 0.75, 0.625, 0.5833, 0.625, 0.5952, 0.625, 0.6071, 0.625, 0.6071, 0.625, 0.5833, 0.625, 0.5, 0.875, 0.5, 0.875, 0.5833, 0.875, 0.6667, 0.875, 0.75, 0.625, 0.75, 0.625, 0.6667, 0.625, 0.6429, 0.625, 0.6429, 0.625, 0.6548, 0.625, 0.6667, 0.625, 0.75, 0.7083, 0.75, 0.7202, 0.75, 0.7321, 0.75, 0.744, 0.75, 0.756, 0.75, 0.7679, 0.75, 0.7798, 0.75, 0.7917, 0.75, 0.875, 0.75, 0.875, 0.6667, 0.875, 0.6548, 0.875, 0.6429, 0.875, 0.631, 0.875, 0.619, 0.875, 0.6071, 0.875, 0.5952, 0.875, 0.5833, 0.875, 0.5, 0.7917, 0.5, 0.7798, 0.5, 0.7679, 0.5, 0.756, 0.5, 0.744, 0.5, 0.7321, 0.5, 0.7202, 0.5, 0.7083, 0.5, 0.625, 0.5, 0.7917, 0.6667, 0.7917, 0.5833, 0.7083, 0.5833, 0.7083, 0.6667, 0.7202, 0.6667, 0.7202, 0.75, 0.7083, 0.75, 0.625, 0.75, 0.625, 0.6667, 0.625, 0.6548, 0.625, 0.6429, 0.625, 0.631, 0.625, 0.619, 0.625, 0.6071, 0.625, 0.5952, 0.625, 0.5833, 0.625, 0.5, 0.7083, 0.5, 0.7202, 0.5, 0.7321, 0.5, 0.744, 0.5, 0.756, 0.5, 0.7679, 0.5, 0.7798, 0.5, 0.7917, 0.5, 0.875, 0.5, 0.875, 0.5833, 0.875, 0.5952, 0.875, 0.6071, 0.875, 0.619, 0.875, 0.631, 0.875, 0.6429, 0.875, 0.6548, 0.875, 0.6667, 0.875, 0.75, 0.7917, 0.75, 0.7798, 0.75, 0.7679, 0.75, 0.756, 0.75, 0.744, 0.75, 0.7321, 0.75, 0.7321, 0.6667, 0.7083, 0.75, 0.7202, 0.75, 0.7202, 0.75, 0.7083, 0.75, 0.7202, 0.75, 0.7321, 0.75, 0.7321, 0.75, 0.7202, 0.75, 0.7321, 0.75, 0.744, 0.75, 0.744, 0.75, 0.7321, 0.75, 0.744, 0.75, 0.756, 0.75, 0.756, 0.75, 0.744, 0.75, 0.756, 0.75, 0.7679, 0.75, 0.7679, 0.75, 0.756, 0.75, 0.7679, 0.75, 0.7798, 0.75, 0.7798, 0.75, 0.7679, 0.75, 0.5417, 0.4167, 0.5417, 0.4048, 0.5417, 0.4048, 0.5417, 0.4167, 0.5417, 0.4048, 0.5417, 0.3929, 0.5417, 0.3929, 0.5417, 0.4048, 0.5417, 0.3929, 0.5417, 0.381, 0.5417, 0.381, 0.5417, 0.3929, 0.5417, 0.381, 0.5417, 0.369, 0.5417, 0.369, 0.5417, 0.381, 0.5417, 0.369, 0.5417, 0.3571, 0.5417, 0.3571, 0.5417, 0.369, 0.5417, 0.3571, 0.5417, 0.3452, 0.5417, 0.3452, 0.5417, 0.3571, 0.5417, 0.6429, 0.5417, 0.6548, 0.5417, 0.6667, 0.5417, 0.6667, 0.5417, 0.6548, 0.5417, 0.6429, 0.5417, 0.631, 0.5417, 0.619, 0.5417, 0.6071, 0.5417, 0.5952, 0.5417, 0.5833, 0.5417, 0.5833, 0.5417, 0.5952, 0.5417, 0.6071, 0.5417, 0.619, 0.5417, 0.631, 0.7917, 0.6667, 0.7321, 0.6667, 0.7202, 0.6667, 0.7083, 0.6667, 0.7083, 0.6667, 0.7917, 0.6667, 0.4583, 0.631, 0.4583, 0.6429, 0.4583, 0.6071, 0.4583, 0.5952, 0.4583, 0.6071, 0.4583, 0.619, 0.7917, 0.6667, 0.7083, 0.6667, 0.7083, 0.5833, 0.7917, 0.5833, 0.125, 0.75, 0.125, 0.5, 0.375, 0.5, 0.375, 0.5833, 0.375, 0.6667, 0.375, 0.75, 0.5417, 0.6667, 0.5417, 0.6548, 0.5417, 0.6548, 0.5417, 0.6667, 0.5417, 0.6548, 0.5417, 0.6429, 0.5417, 0.6429, 0.5417, 0.6548, 0.5417, 0.6429, 0.5417, 0.631, 0.5417, 0.631, 0.5417, 0.6429, 0.5417, 0.631, 0.5417, 0.619, 0.5417, 0.619, 0.5417, 0.631, 0.5417, 0.619, 0.5417, 0.6071, 0.5417, 0.6071, 0.5417, 0.619, 0.5417, 0.6071, 0.5417, 0.5952, 0.5417, 0.5952, 0.5417, 0.6071, 0.875, 0.6667, 0.875, 0.6548, 0.875, 0.6548, 0.875, 0.6667, 0.875, 0.6548, 0.875, 0.6429, 0.875, 0.6429, 0.875, 0.6548, 0.875, 0.6429, 0.875, 0.631, 0.875, 0.631, 0.875, 0.6429, 0.875, 0.631, 0.875, 0.619, 0.875, 0.619, 0.875, 0.631, 0.875, 0.619, 0.875, 0.6071, 0.875, 0.6071, 0.875, 0.619, 0.875, 0.6071, 0.875, 0.5952, 0.875, 0.5952, 0.875, 0.6071, 0.4583, 0.5833, 0.5417, 0.5833, 0.5417, 0.5952, 0.4583, 0.5952, 0.5417, 0.869, 0.5417, 0.881, 0.5417, 0.881, 0.5417, 0.869, 0.4583, 0.6071, 0.5417, 0.6071, 0.5417, 0.619, 0.4583, 0.619, 0.5417, 0.1548, 0.4583, 0.1548, 0.4583, 0.1548, 0.5417, 0.1548, 0.4583, 0.631, 0.5417, 0.631, 0.5417, 0.6429, 0.4583, 0.6429, 0.5417, 0.4048, 0.4583, 0.4048, 0.4583, 0.4048, 0.5417, 0.4048, 0.4583, 0.08333, 0.5417, 0.08333, 0.5417, 0.09524, 0.4583, 0.09524, 0.5417, 0.1429, 0.5417, 0.1548, 0.5417, 0.1548, 0.5417, 0.1429, 0.4583, 0.1071, 0.5417, 0.1071, 0.5417, 0.119, 0.4583, 0.119, 0.4583, 0.1429, 0.5417, 0.1429, 0.5417, 0.1429, 0.4583, 0.1429, 0.4583, 0.131, 0.5417, 0.131, 0.5417, 0.1429, 0.4583, 0.1429, 0.5417, 0.369, 0.5417, 0.381, 0.5417, 0.381, 0.5417, 0.369, 0.625, 0.5833, 0.625, 0.5952, 0.625, 0.5952, 0.625, 0.5833, 0.625, 0.5952, 0.625, 0.6071, 0.625, 0.6071, 0.625, 0.5952, 0.625, 0.6071, 0.625, 0.619, 0.625, 0.619, 0.625, 0.6071, 0.625, 0.619, 0.625, 0.631, 0.625, 0.631, 0.625, 0.619, 0.625, 0.631, 0.625, 0.6429, 0.625, 0.6429, 0.625, 0.631, 0.625, 0.6429, 0.625, 0.6548, 0.625, 0.6548, 0.625, 0.6429, 0.5417, 0.1667, 0.5417, 0.1548, 0.5417, 0.1548, 0.5417, 0.1667, 0.5417, 0.1548, 0.5417, 0.1429, 0.5417, 0.1429, 0.5417, 0.1548, 0.5417, 0.1429, 0.5417, 0.131, 0.5417, 0.131, 0.5417, 0.1429, 0.5417, 0.131, 0.5417, 0.119, 0.5417, 0.119, 0.5417, 0.131, 0.5417, 0.119, 0.5417, 0.1071, 0.5417, 0.1071, 0.5417, 0.119, 0.5417, 0.1071, 0.5417, 0.09524, 0.5417, 0.09524, 0.5417, 0.1071, 0.4583, 0.631, 0.4583, 0.6429, 0.4583, 0.6548, 0.4583, 0.6667, 0.4583, 0.6667, 0.4583, 0.75, 0.4583, 0.8333, 0.4583, 0.8333, 0.4583, 0.8452, 0.4583, 0.8571, 0.4583, 0.869, 0.4583, 0.881, 0.4583, 0.8929, 0.4583, 0.9048, 0.4583, 0.9167, 0.4583, 0.9167, 0.4583, 0.0, 0.4583, 0.08333, 0.4583, 0.08333, 0.4583, 0.09524, 0.4583, 0.1071, 0.4583, 0.119, 0.4583, 0.131, 0.4583, 0.1429, 0.4583, 0.1548, 0.4583, 0.1667, 0.4583, 0.1667, 0.4583, 0.25, 0.4583, 0.3333, 0.4583, 0.3333, 0.4583, 0.3452, 0.4583, 0.3571, 0.4583, 0.369, 0.4583, 0.381, 0.4583, 0.3929, 0.4583, 0.4048, 0.4583, 0.4167, 0.4583, 0.4167, 0.4583, 0.5, 0.4583, 0.5833, 0.4583, 0.5833, 0.4583, 0.5952, 0.4583, 0.6071, 0.4583, 0.5833, 0.4583, 0.5, 0.4583, 0.25, 0.4583, 1.0, 0.4583, 0.75, 0.4583, 0.6667, 0.4583, 0.6429, 0.5417, 0.4048, 0.4583, 0.4048, 0.4583, 0.4048, 0.5417, 0.4048, 0.4583, 0.5952, 0.5417, 0.5952, 0.5417, 0.5952, 0.4583, 0.5952, 0.5417, 0.3452, 0.5417, 0.3571, 0.5417, 0.3571, 0.5417, 0.3452, 0.4583, 0.3929, 0.5417, 0.3929, 0.5417, 0.3929, 0.4583, 0.3929, 0.5417, 0.1429, 0.5417, 0.1548, 0.5417, 0.1548, 0.5417, 0.1429, 0.4583, 0.4048, 0.4583, 0.3929, 0.4583, 0.3929, 0.4583, 0.4048, 0.5417, 0.381, 0.4583, 0.381, 0.4583, 0.381, 0.5417, 0.381, 0.5417, 0.119, 0.5417, 0.131, 0.5417, 0.131, 0.5417, 0.119, 0.4583, 0.381, 0.4583, 0.369, 0.4583, 0.369, 0.4583, 0.381, 0.5417, 0.1548, 0.4583, 0.1548, 0.4583, 0.1548, 0.5417, 0.1548, 0.4583, 0.369, 0.5417, 0.369, 0.5417, 0.369, 0.4583, 0.369, 0.5417, 0.09524, 0.5417, 0.1071, 0.5417, 0.1071, 0.5417, 0.09524, 0.5417, 0.8571, 0.4583, 0.8571, 0.4583, 0.8571, 0.5417, 0.8571, 0.5417, 0.6071, 0.4583, 0.6071, 0.4583, 0.6071, 0.5417, 0.6071, 0.4583, 0.869, 0.5417, 0.869, 0.5417, 0.869, 0.4583, 0.869, 0.4583, 0.6071, 0.4583, 0.5952, 0.4583, 0.5952, 0.4583, 0.6071, 0.4583, 0.3571, 0.4583, 0.3452, 0.4583, 0.3452, 0.4583, 0.3571, 0.4583, 0.619, 0.5417, 0.619, 0.5417, 0.619, 0.4583, 0.619, 0.4583, 0.131, 0.4583, 0.119, 0.4583, 0.119, 0.4583, 0.131, 0.5417, 0.881, 0.4583, 0.881, 0.4583, 0.881, 0.5417, 0.881, 0.5417, 0.631, 0.4583, 0.631, 0.4583, 0.631, 0.5417, 0.631, 0.4583, 0.8571, 0.4583, 0.8452, 0.4583, 0.8452, 0.4583, 0.8571, 0.4583, 0.8929, 0.5417, 0.8929, 0.5417, 0.8929, 0.4583, 0.8929, 0.4583, 0.631, 0.4583, 0.619, 0.4583, 0.619, 0.4583, 0.631, 0.4583, 0.381, 0.4583, 0.369, 0.4583, 0.369, 0.4583, 0.381, 0.4583, 0.6429, 0.5417, 0.6429, 0.5417, 0.6429, 0.4583, 0.6429, 0.4583, 0.1548, 0.4583, 0.1429, 0.4583, 0.1429, 0.4583, 0.1548, 0.5417, 0.9048, 0.4583, 0.9048, 0.4583, 0.9048, 0.5417, 0.9048, 0.5417, 0.6548, 0.4583, 0.6548, 0.4583, 0.6548, 0.5417, 0.6548, 0.4583, 0.3452, 0.5417, 0.3452, 0.5417, 0.3452, 0.4583, 0.3452, 0.4583, 0.881, 0.4583, 0.869, 0.4583, 0.869, 0.4583, 0.881, 0.4583, 0.6548, 0.4583, 0.6429, 0.4583, 0.6429, 0.4583, 0.6548, 0.4583, 0.4048, 0.4583, 0.3929, 0.4583, 0.3929, 0.4583, 0.4048, 0.4583, 0.09524, 0.5417, 0.09524, 0.5417, 0.09524, 0.4583, 0.09524, 0.5417, 0.09524, 0.5417, 0.1071, 0.5417, 0.1071, 0.5417, 0.09524, 0.5417, 0.3571, 0.4583, 0.3571, 0.4583, 0.3571, 0.5417, 0.3571, 0.5417, 0.1071, 0.4583, 0.1071, 0.4583, 0.1071, 0.5417, 0.1071, 0.4583, 0.369, 0.5417, 0.369, 0.5417, 0.369, 0.4583, 0.369, 0.4583, 0.9048, 0.4583, 0.8929, 0.4583, 0.8929, 0.4583, 0.9048, 0.5417, 0.5952, 0.5417, 0.6071, 0.5417, 0.6071, 0.5417, 0.5952, 0.5417, 0.3452, 0.5417, 0.3571, 0.5417, 0.3571, 0.5417, 0.3452, 0.4583, 0.119, 0.5417, 0.119, 0.5417, 0.119, 0.4583, 0.119, 0.5417, 0.119, 0.5417, 0.131, 0.5417, 0.131, 0.5417, 0.119, 0.5417, 0.381, 0.4583, 0.381, 0.4583, 0.381, 0.5417, 0.381, 0.5417, 0.131, 0.4583, 0.131, 0.4583, 0.131, 0.5417, 0.131, 0.4583, 0.3929, 0.5417, 0.3929, 0.5417, 0.3929, 0.4583, 0.3929, 0.5417, 0.8452, 0.5417, 0.8571, 0.5417, 0.8571, 0.5417, 0.8452, 0.5417, 0.619, 0.5417, 0.631, 0.5417, 0.631, 0.5417, 0.619, 0.4583, 0.8452, 0.5417, 0.8452, 0.5417, 0.8571, 0.4583, 0.8571, 0.4583, 0.869, 0.5417, 0.869, 0.5417, 0.881, 0.4583, 0.881, 0.4583, 0.8929, 0.5417, 0.8929, 0.5417, 0.9048, 0.4583, 0.9048, 0.4583, 0.3452, 0.5417, 0.3452, 0.5417, 0.3571, 0.4583, 0.3571, 0.4583, 0.369, 0.5417, 0.369, 0.5417, 0.381, 0.4583, 0.381, 0.4583, 0.3929, 0.5417, 0.3929, 0.5417, 0.4048, 0.4583, 0.4048, 0.4583, 0.5952, 0.5417, 0.5952, 0.5417, 0.6071, 0.4583, 0.6071, 0.4583, 0.619, 0.5417, 0.619, 0.5417, 0.631, 0.4583, 0.631, 0.4583, 0.6429, 0.5417, 0.6429, 0.5417, 0.6548, 0.4583, 0.6548, 0.4583, 0.09524, 0.5417, 0.09524, 0.5417, 0.1071, 0.4583, 0.1071, 0.4583, 0.119, 0.5417, 0.119, 0.5417, 0.131, 0.4583, 0.131, 0.4583, 0.1429, 0.5417, 0.1429, 0.5417, 0.1548, 0.4583, 0.1548, 0.5417, 0.369, 0.5417, 0.381, 0.5417, 0.381, 0.5417, 0.369, 0.5417, 0.6071, 0.4583, 0.6071, 0.4583, 0.6071, 0.5417, 0.6071, 0.4583, 0.6071, 0.4583, 0.5952, 0.4583, 0.5952, 0.4583, 0.6071, 0.5417, 0.3929, 0.5417, 0.4048, 0.5417, 0.4048, 0.5417, 0.3929, 0.4583, 0.619, 0.5417, 0.619, 0.5417, 0.619, 0.4583, 0.619, 0.4583, 0.631, 0.4583, 0.619, 0.4583, 0.619, 0.4583, 0.631, 0.4583, 0.8452, 0.5417, 0.8452, 0.5417, 0.8452, 0.4583, 0.8452, 0.5417, 0.631, 0.4583, 0.631, 0.4583, 0.631, 0.5417, 0.631, 0.4583, 0.6548, 0.4583, 0.6429, 0.4583, 0.6429, 0.4583, 0.6548, 0.5417, 0.8571, 0.4583, 0.8571, 0.4583, 0.8571, 0.5417, 0.8571, 0.4583, 0.6429, 0.5417, 0.6429, 0.5417, 0.6429, 0.4583, 0.6429, 0.4583, 0.8571, 0.4583, 0.8452, 0.4583, 0.8452, 0.4583, 0.8571, 0.5417, 0.5952, 0.5417, 0.6071, 0.5417, 0.6071, 0.5417, 0.5952, 0.4583, 0.869, 0.5417, 0.869, 0.5417, 0.869, 0.4583, 0.869, 0.5417, 0.6548, 0.4583, 0.6548, 0.4583, 0.6548, 0.5417, 0.6548, 0.4583, 0.881, 0.4583, 0.869, 0.4583, 0.869, 0.4583, 0.881, 0.5417, 0.619, 0.5417, 0.631, 0.5417, 0.631, 0.5417, 0.619, 0.5417, 0.881, 0.4583, 0.881, 0.4583, 0.881, 0.5417, 0.881, 0.4583, 0.09524, 0.5417, 0.09524, 0.5417, 0.09524, 0.4583, 0.09524, 0.4583, 0.9048, 0.4583, 0.8929, 0.4583, 0.8929, 0.4583, 0.9048, 0.5417, 0.6429, 0.5417, 0.6548, 0.5417, 0.6548, 0.5417, 0.6429, 0.4583, 0.8929, 0.5417, 0.8929, 0.5417, 0.8929, 0.4583, 0.8929, 0.5417, 0.1071, 0.4583, 0.1071, 0.4583, 0.1071, 0.5417, 0.1071, 0.5417, 0.8452, 0.5417, 0.8571, 0.5417, 0.8571, 0.5417, 0.8452, 0.4583, 0.1071, 0.4583, 0.09524, 0.4583, 0.09524, 0.4583, 0.1071, 0.5417, 0.9048, 0.4583, 0.9048, 0.4583, 0.9048, 0.5417, 0.9048, 0.4583, 0.119, 0.5417, 0.119, 0.5417, 0.119, 0.4583, 0.119, 0.5417, 0.869, 0.5417, 0.881, 0.5417, 0.881, 0.5417, 0.869, 0.4583, 0.131, 0.4583, 0.119, 0.4583, 0.119, 0.4583, 0.131, 0.4583, 0.3452, 0.5417, 0.3452, 0.5417, 0.3452, 0.4583, 0.3452, 0.5417, 0.131, 0.4583, 0.131, 0.4583, 0.131, 0.5417, 0.131, 0.5417, 0.8929, 0.5417, 0.9048, 0.5417, 0.9048, 0.5417, 0.8929, 0.4583, 0.1548, 0.4583, 0.1429, 0.4583, 0.1429, 0.4583, 0.1548, 0.5417, 0.3571, 0.4583, 0.3571, 0.4583, 0.3571, 0.5417, 0.3571, 0.4583, 0.1429, 0.5417, 0.1429, 0.5417, 0.1429, 0.4583, 0.1429, 0.4583, 0.3571, 0.4583, 0.3452, 0.4583, 0.3452, 0.4583, 0.3571])
me_cube_001.materials.append(mat_material_002)
me_cube_001.materials.append(mat_material_001)
me_cube_001.use_remesh_fix_poles = True
me_cube_001.use_remesh_preserve_attributes = False
me_cube_001.use_mirror_vertex_groups = False
me_cube_001.update()

# ---- objects
ob_box = bpy.data.objects.new('Box', me_cube_001)

# ---- transforms, parenting, visibility, modifiers, constraints
ob_box.location = (0.0, 0.0, 0.0)
ob_box.lineart.crease_threshold = 0.0
_m = ob_box.modifiers.new('Auto Smooth', 'NODES')
_m.node_group = ng_auto_smooth
_gi = [s.identifier for s in ng_auto_smooth.interface.items_tree if s.item_type == 'SOCKET' and s.in_out == 'INPUT']
_m[_gi[1]] = 0.5236  # Angle

# ---- collection membership
col_collection.objects.link(ob_box)

# ---- scene / render settings (as saved in the file)
scene.frame_start = 1; scene.frame_end = 250; scene.frame_set(1)
scene.render.engine = 'BLENDER_EEVEE_NEXT'
scene.cycles.use_denoising = False
scene.cycles.samples = 128
scene.cycles.sampling_pattern = 'TABULATED_SOBOL'
scene.cycles.use_adaptive_sampling = False
scene.cycles.use_light_tree = False
scene.view_settings.view_transform = 'Filmic'
bpy.context.view_layer.update()

# ---- added for rendering (the .blend has no active camera and no usable light): camera, sun
cam_auto = bpy.data.cameras.new('AutoCamera')
cam_auto.lens = 50.0
cam_auto.sensor_width = 36.0
cam_auto.clip_end = 1000.0
ob_auto_camera = bpy.data.objects.new('AutoCamera', cam_auto)
scene.collection.objects.link(ob_auto_camera)
ob_auto_camera.location = (0.879909, -1.05738, 0.972133)
ob_auto_camera.rotation_euler = (1.09748, -7.21219e-08, 0.694738)
scene.camera = ob_auto_camera
light_auto_sun = bpy.data.lights.new('AutoSun', 'SUN')
light_auto_sun.energy = 3.0
light_auto_sun.angle = 0.0523599
ob_auto_sun = bpy.data.objects.new('AutoSun', light_auto_sun)
scene.collection.objects.link(ob_auto_sun)
ob_auto_sun.rotation_euler = (0.872665, 0.174533, 0.523599)
bpy.context.view_layer.update()
